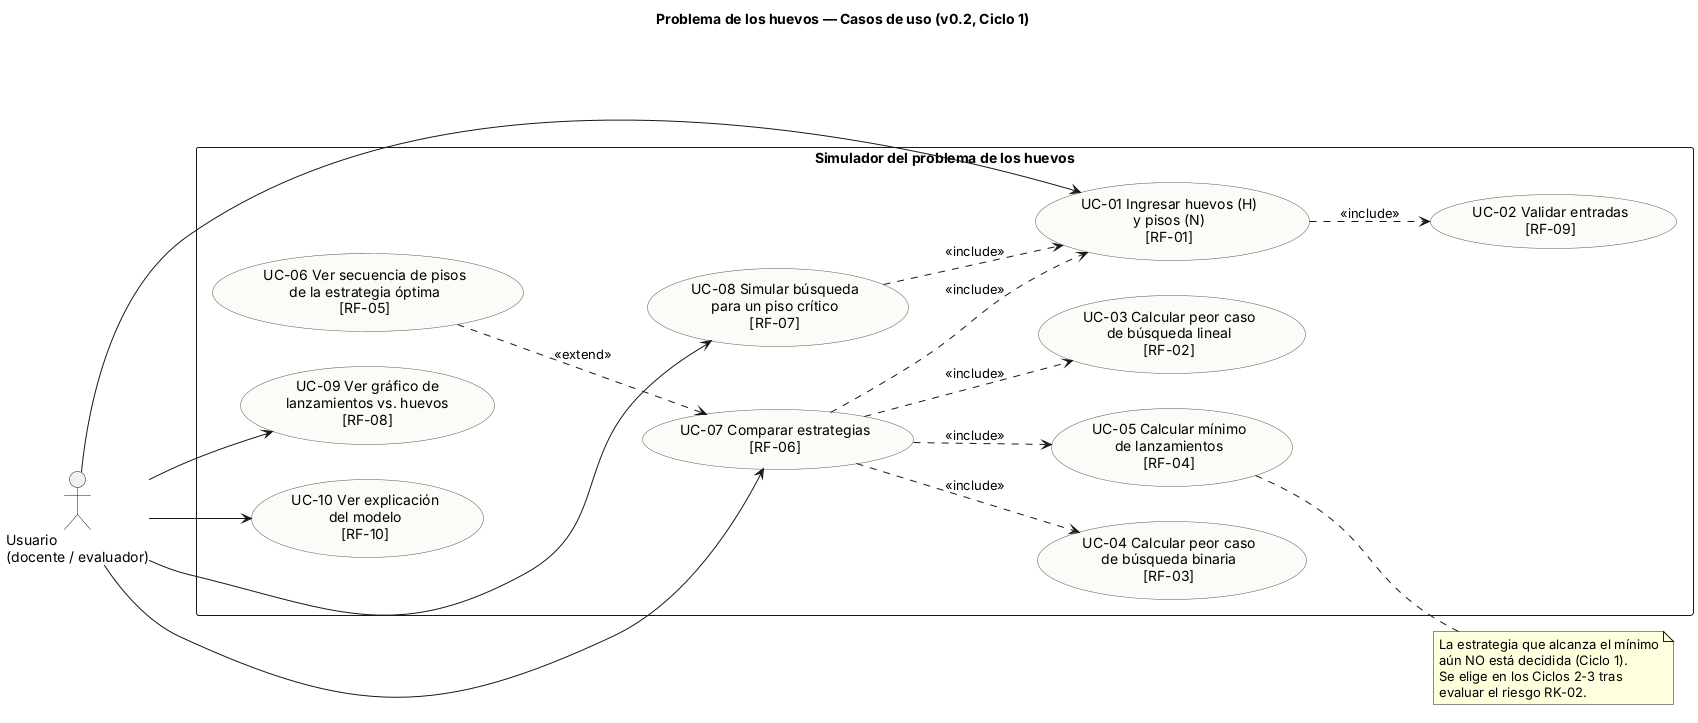

The diagram above was rendered by PlantUML. Its source (embedded in the PNG):
@startuml casos_uso
' Diagrama de casos de uso — Ciclo 1 (Concepto, hito LCO)
' Responsable: Arquitecto y modelador | Issue: HUEVO-4
' Trazabilidad: docs/requerimientos.md (RF-01 a RF-10)

title Problema de los huevos — Casos de uso (v0.2, Ciclo 1)
left to right direction
skinparam packageStyle rectangle
skinparam usecase {
  BackgroundColor #FDFBF7
  BorderColor #555555
}

actor "Usuario\n(docente / evaluador)" as U

rectangle "Simulador del problema de los huevos" {
  usecase "UC-01 Ingresar huevos (H)\ny pisos (N)\n[RF-01]" as UC01
  usecase "UC-02 Validar entradas\n[RF-09]" as UC02
  usecase "UC-03 Calcular peor caso\nde búsqueda lineal\n[RF-02]" as UC03
  usecase "UC-04 Calcular peor caso\nde búsqueda binaria\n[RF-03]" as UC04
  usecase "UC-05 Calcular mínimo\nde lanzamientos\n[RF-04]" as UC05
  usecase "UC-06 Ver secuencia de pisos\nde la estrategia óptima\n[RF-05]" as UC06
  usecase "UC-07 Comparar estrategias\n[RF-06]" as UC07
  usecase "UC-08 Simular búsqueda\npara un piso crítico\n[RF-07]" as UC08
  usecase "UC-09 Ver gráfico de\nlanzamientos vs. huevos\n[RF-08]" as UC09
  usecase "UC-10 Ver explicación\ndel modelo\n[RF-10]" as UC10
}

U --> UC01
U --> UC07
U --> UC08
U --> UC09
U --> UC10

UC01 ..> UC02 : <<include>>
UC07 ..> UC01 : <<include>>
UC07 ..> UC03 : <<include>>
UC07 ..> UC04 : <<include>>
UC07 ..> UC05 : <<include>>
UC06 ..> UC07 : <<extend>>
UC08 ..> UC01 : <<include>>

note right of UC05
  La estrategia que alcanza el mínimo
  aún NO está decidida (Ciclo 1).
  Se elige en los Ciclos 2-3 tras
  evaluar el riesgo RK-02.
end note

@enduml